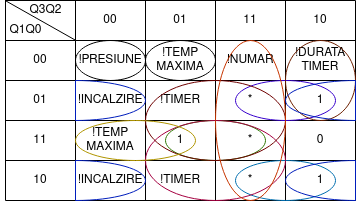

The diagram above was exported from draw.io. Its source (the exported page's mxGraphModel, read from the mxfile embedded in the PNG):
<mxGraphModel dx="599" dy="334" grid="1" gridSize="10" guides="1" tooltips="1" connect="1" arrows="1" fold="1" page="1" pageScale="1" pageWidth="827" pageHeight="1169" math="0" shadow="0">
  <root>
    <mxCell id="0" />
    <mxCell id="1" parent="0" />
    <mxCell id="VpzBe1MpziRyCnA56lvc-14" value="" style="shape=table;html=1;whiteSpace=wrap;startSize=0;container=1;collapsible=0;childLayout=tableLayout;" parent="1" vertex="1">
      <mxGeometry x="320" y="220" width="350" height="200" as="geometry" />
    </mxCell>
    <mxCell id="VpzBe1MpziRyCnA56lvc-15" value="" style="shape=tableRow;horizontal=0;startSize=0;swimlaneHead=0;swimlaneBody=0;top=0;left=0;bottom=0;right=0;collapsible=0;dropTarget=0;fillColor=none;points=[[0,0.5],[1,0.5]];portConstraint=eastwest;" parent="VpzBe1MpziRyCnA56lvc-14" vertex="1">
      <mxGeometry width="350" height="40" as="geometry" />
    </mxCell>
    <mxCell id="VpzBe1MpziRyCnA56lvc-16" value="&lt;div&gt;&lt;br&gt;&lt;/div&gt;&lt;div&gt;&lt;br&gt;&lt;/div&gt;&lt;div&gt;&lt;br&gt;&lt;/div&gt;&lt;div&gt;&lt;br&gt;&lt;/div&gt;&lt;div&gt;&lt;br&gt;&lt;/div&gt;&lt;div&gt;&lt;br&gt;&lt;/div&gt;" style="shape=partialRectangle;html=1;whiteSpace=wrap;connectable=0;fillColor=none;top=0;left=0;bottom=0;right=0;overflow=hidden;" parent="VpzBe1MpziRyCnA56lvc-15" vertex="1">
      <mxGeometry width="70" height="40" as="geometry">
        <mxRectangle width="70" height="40" as="alternateBounds" />
      </mxGeometry>
    </mxCell>
    <mxCell id="VpzBe1MpziRyCnA56lvc-17" value="&lt;div&gt;00&lt;/div&gt;" style="shape=partialRectangle;html=1;whiteSpace=wrap;connectable=0;fillColor=none;top=0;left=0;bottom=0;right=0;overflow=hidden;" parent="VpzBe1MpziRyCnA56lvc-15" vertex="1">
      <mxGeometry x="70" width="70" height="40" as="geometry">
        <mxRectangle width="70" height="40" as="alternateBounds" />
      </mxGeometry>
    </mxCell>
    <mxCell id="VpzBe1MpziRyCnA56lvc-27" value="01" style="shape=partialRectangle;html=1;whiteSpace=wrap;connectable=0;fillColor=none;top=0;left=0;bottom=0;right=0;overflow=hidden;" parent="VpzBe1MpziRyCnA56lvc-15" vertex="1">
      <mxGeometry x="140" width="70" height="40" as="geometry">
        <mxRectangle width="70" height="40" as="alternateBounds" />
      </mxGeometry>
    </mxCell>
    <mxCell id="VpzBe1MpziRyCnA56lvc-30" value="11" style="shape=partialRectangle;html=1;whiteSpace=wrap;connectable=0;fillColor=none;top=0;left=0;bottom=0;right=0;overflow=hidden;" parent="VpzBe1MpziRyCnA56lvc-15" vertex="1">
      <mxGeometry x="210" width="70" height="40" as="geometry">
        <mxRectangle width="70" height="40" as="alternateBounds" />
      </mxGeometry>
    </mxCell>
    <mxCell id="VpzBe1MpziRyCnA56lvc-18" value="10" style="shape=partialRectangle;html=1;whiteSpace=wrap;connectable=0;fillColor=none;top=0;left=0;bottom=0;right=0;overflow=hidden;" parent="VpzBe1MpziRyCnA56lvc-15" vertex="1">
      <mxGeometry x="280" width="70" height="40" as="geometry">
        <mxRectangle width="70" height="40" as="alternateBounds" />
      </mxGeometry>
    </mxCell>
    <mxCell id="VpzBe1MpziRyCnA56lvc-19" value="" style="shape=tableRow;horizontal=0;startSize=0;swimlaneHead=0;swimlaneBody=0;top=0;left=0;bottom=0;right=0;collapsible=0;dropTarget=0;fillColor=none;points=[[0,0.5],[1,0.5]];portConstraint=eastwest;" parent="VpzBe1MpziRyCnA56lvc-14" vertex="1">
      <mxGeometry y="40" width="350" height="40" as="geometry" />
    </mxCell>
    <mxCell id="VpzBe1MpziRyCnA56lvc-20" value="00" style="shape=partialRectangle;html=1;whiteSpace=wrap;connectable=0;fillColor=none;top=0;left=0;bottom=0;right=0;overflow=hidden;" parent="VpzBe1MpziRyCnA56lvc-19" vertex="1">
      <mxGeometry width="70" height="40" as="geometry">
        <mxRectangle width="70" height="40" as="alternateBounds" />
      </mxGeometry>
    </mxCell>
    <mxCell id="VpzBe1MpziRyCnA56lvc-21" value="!PRESIUNE" style="shape=partialRectangle;html=1;whiteSpace=wrap;connectable=0;fillColor=none;top=0;left=0;bottom=0;right=0;overflow=hidden;" parent="VpzBe1MpziRyCnA56lvc-19" vertex="1">
      <mxGeometry x="70" width="70" height="40" as="geometry">
        <mxRectangle width="70" height="40" as="alternateBounds" />
      </mxGeometry>
    </mxCell>
    <mxCell id="VpzBe1MpziRyCnA56lvc-28" value="&lt;div&gt;!TEMP&lt;/div&gt;&lt;div&gt;MAXIMA&lt;br&gt;&lt;/div&gt;" style="shape=partialRectangle;html=1;whiteSpace=wrap;connectable=0;fillColor=none;top=0;left=0;bottom=0;right=0;overflow=hidden;" parent="VpzBe1MpziRyCnA56lvc-19" vertex="1">
      <mxGeometry x="140" width="70" height="40" as="geometry">
        <mxRectangle width="70" height="40" as="alternateBounds" />
      </mxGeometry>
    </mxCell>
    <mxCell id="VpzBe1MpziRyCnA56lvc-31" value="!NUMAR" style="shape=partialRectangle;html=1;whiteSpace=wrap;connectable=0;fillColor=none;top=0;left=0;bottom=0;right=0;overflow=hidden;" parent="VpzBe1MpziRyCnA56lvc-19" vertex="1">
      <mxGeometry x="210" width="70" height="40" as="geometry">
        <mxRectangle width="70" height="40" as="alternateBounds" />
      </mxGeometry>
    </mxCell>
    <mxCell id="VpzBe1MpziRyCnA56lvc-22" value="!DURATA&lt;br&gt;TIMER" style="shape=partialRectangle;html=1;whiteSpace=wrap;connectable=0;fillColor=none;top=0;left=0;bottom=0;right=0;overflow=hidden;" parent="VpzBe1MpziRyCnA56lvc-19" vertex="1">
      <mxGeometry x="280" width="70" height="40" as="geometry">
        <mxRectangle width="70" height="40" as="alternateBounds" />
      </mxGeometry>
    </mxCell>
    <mxCell id="VpzBe1MpziRyCnA56lvc-23" value="" style="shape=tableRow;horizontal=0;startSize=0;swimlaneHead=0;swimlaneBody=0;top=0;left=0;bottom=0;right=0;collapsible=0;dropTarget=0;fillColor=none;points=[[0,0.5],[1,0.5]];portConstraint=eastwest;" parent="VpzBe1MpziRyCnA56lvc-14" vertex="1">
      <mxGeometry y="80" width="350" height="40" as="geometry" />
    </mxCell>
    <mxCell id="VpzBe1MpziRyCnA56lvc-24" value="01" style="shape=partialRectangle;html=1;whiteSpace=wrap;connectable=0;fillColor=none;top=0;left=0;bottom=0;right=0;overflow=hidden;" parent="VpzBe1MpziRyCnA56lvc-23" vertex="1">
      <mxGeometry width="70" height="40" as="geometry">
        <mxRectangle width="70" height="40" as="alternateBounds" />
      </mxGeometry>
    </mxCell>
    <mxCell id="VpzBe1MpziRyCnA56lvc-25" value="!INCALZIRE" style="shape=partialRectangle;html=1;whiteSpace=wrap;connectable=0;fillColor=none;top=0;left=0;bottom=0;right=0;overflow=hidden;" parent="VpzBe1MpziRyCnA56lvc-23" vertex="1">
      <mxGeometry x="70" width="70" height="40" as="geometry">
        <mxRectangle width="70" height="40" as="alternateBounds" />
      </mxGeometry>
    </mxCell>
    <mxCell id="VpzBe1MpziRyCnA56lvc-29" value="!TIMER" style="shape=partialRectangle;html=1;whiteSpace=wrap;connectable=0;fillColor=none;top=0;left=0;bottom=0;right=0;overflow=hidden;pointerEvents=1;" parent="VpzBe1MpziRyCnA56lvc-23" vertex="1">
      <mxGeometry x="140" width="70" height="40" as="geometry">
        <mxRectangle width="70" height="40" as="alternateBounds" />
      </mxGeometry>
    </mxCell>
    <mxCell id="VpzBe1MpziRyCnA56lvc-32" value="*" style="shape=partialRectangle;html=1;whiteSpace=wrap;connectable=0;fillColor=none;top=0;left=0;bottom=0;right=0;overflow=hidden;pointerEvents=1;" parent="VpzBe1MpziRyCnA56lvc-23" vertex="1">
      <mxGeometry x="210" width="70" height="40" as="geometry">
        <mxRectangle width="70" height="40" as="alternateBounds" />
      </mxGeometry>
    </mxCell>
    <mxCell id="VpzBe1MpziRyCnA56lvc-26" value="1" style="shape=partialRectangle;html=1;whiteSpace=wrap;connectable=0;fillColor=none;top=0;left=0;bottom=0;right=0;overflow=hidden;pointerEvents=1;" parent="VpzBe1MpziRyCnA56lvc-23" vertex="1">
      <mxGeometry x="280" width="70" height="40" as="geometry">
        <mxRectangle width="70" height="40" as="alternateBounds" />
      </mxGeometry>
    </mxCell>
    <mxCell id="VpzBe1MpziRyCnA56lvc-36" style="shape=tableRow;horizontal=0;startSize=0;swimlaneHead=0;swimlaneBody=0;top=0;left=0;bottom=0;right=0;collapsible=0;dropTarget=0;fillColor=none;points=[[0,0.5],[1,0.5]];portConstraint=eastwest;" parent="VpzBe1MpziRyCnA56lvc-14" vertex="1">
      <mxGeometry y="120" width="350" height="40" as="geometry" />
    </mxCell>
    <mxCell id="VpzBe1MpziRyCnA56lvc-37" value="11" style="shape=partialRectangle;html=1;whiteSpace=wrap;connectable=0;fillColor=none;top=0;left=0;bottom=0;right=0;overflow=hidden;" parent="VpzBe1MpziRyCnA56lvc-36" vertex="1">
      <mxGeometry width="70" height="40" as="geometry">
        <mxRectangle width="70" height="40" as="alternateBounds" />
      </mxGeometry>
    </mxCell>
    <mxCell id="VpzBe1MpziRyCnA56lvc-38" value="&lt;div&gt;!TEMP&lt;/div&gt;&lt;div&gt;MAXIMA&lt;br&gt;&lt;/div&gt;" style="shape=partialRectangle;html=1;whiteSpace=wrap;connectable=0;fillColor=none;top=0;left=0;bottom=0;right=0;overflow=hidden;" parent="VpzBe1MpziRyCnA56lvc-36" vertex="1">
      <mxGeometry x="70" width="70" height="40" as="geometry">
        <mxRectangle width="70" height="40" as="alternateBounds" />
      </mxGeometry>
    </mxCell>
    <mxCell id="VpzBe1MpziRyCnA56lvc-39" value="1" style="shape=partialRectangle;html=1;whiteSpace=wrap;connectable=0;fillColor=none;top=0;left=0;bottom=0;right=0;overflow=hidden;pointerEvents=1;" parent="VpzBe1MpziRyCnA56lvc-36" vertex="1">
      <mxGeometry x="140" width="70" height="40" as="geometry">
        <mxRectangle width="70" height="40" as="alternateBounds" />
      </mxGeometry>
    </mxCell>
    <mxCell id="VpzBe1MpziRyCnA56lvc-40" value="*" style="shape=partialRectangle;html=1;whiteSpace=wrap;connectable=0;fillColor=none;top=0;left=0;bottom=0;right=0;overflow=hidden;pointerEvents=1;" parent="VpzBe1MpziRyCnA56lvc-36" vertex="1">
      <mxGeometry x="210" width="70" height="40" as="geometry">
        <mxRectangle width="70" height="40" as="alternateBounds" />
      </mxGeometry>
    </mxCell>
    <mxCell id="VpzBe1MpziRyCnA56lvc-41" value="0" style="shape=partialRectangle;html=1;whiteSpace=wrap;connectable=0;fillColor=none;top=0;left=0;bottom=0;right=0;overflow=hidden;pointerEvents=1;" parent="VpzBe1MpziRyCnA56lvc-36" vertex="1">
      <mxGeometry x="280" width="70" height="40" as="geometry">
        <mxRectangle width="70" height="40" as="alternateBounds" />
      </mxGeometry>
    </mxCell>
    <mxCell id="VpzBe1MpziRyCnA56lvc-42" style="shape=tableRow;horizontal=0;startSize=0;swimlaneHead=0;swimlaneBody=0;top=0;left=0;bottom=0;right=0;collapsible=0;dropTarget=0;fillColor=none;points=[[0,0.5],[1,0.5]];portConstraint=eastwest;" parent="VpzBe1MpziRyCnA56lvc-14" vertex="1">
      <mxGeometry y="160" width="350" height="40" as="geometry" />
    </mxCell>
    <mxCell id="VpzBe1MpziRyCnA56lvc-43" value="10" style="shape=partialRectangle;html=1;whiteSpace=wrap;connectable=0;fillColor=none;top=0;left=0;bottom=0;right=0;overflow=hidden;" parent="VpzBe1MpziRyCnA56lvc-42" vertex="1">
      <mxGeometry width="70" height="40" as="geometry">
        <mxRectangle width="70" height="40" as="alternateBounds" />
      </mxGeometry>
    </mxCell>
    <mxCell id="VpzBe1MpziRyCnA56lvc-44" value="!INCALZIRE" style="shape=partialRectangle;html=1;whiteSpace=wrap;connectable=0;fillColor=none;top=0;left=0;bottom=0;right=0;overflow=hidden;" parent="VpzBe1MpziRyCnA56lvc-42" vertex="1">
      <mxGeometry x="70" width="70" height="40" as="geometry">
        <mxRectangle width="70" height="40" as="alternateBounds" />
      </mxGeometry>
    </mxCell>
    <mxCell id="VpzBe1MpziRyCnA56lvc-45" value="!TIMER" style="shape=partialRectangle;html=1;whiteSpace=wrap;connectable=0;fillColor=none;top=0;left=0;bottom=0;right=0;overflow=hidden;pointerEvents=1;" parent="VpzBe1MpziRyCnA56lvc-42" vertex="1">
      <mxGeometry x="140" width="70" height="40" as="geometry">
        <mxRectangle width="70" height="40" as="alternateBounds" />
      </mxGeometry>
    </mxCell>
    <mxCell id="VpzBe1MpziRyCnA56lvc-46" value="*" style="shape=partialRectangle;html=1;whiteSpace=wrap;connectable=0;fillColor=none;top=0;left=0;bottom=0;right=0;overflow=hidden;pointerEvents=1;" parent="VpzBe1MpziRyCnA56lvc-42" vertex="1">
      <mxGeometry x="210" width="70" height="40" as="geometry">
        <mxRectangle width="70" height="40" as="alternateBounds" />
      </mxGeometry>
    </mxCell>
    <mxCell id="VpzBe1MpziRyCnA56lvc-47" value="1" style="shape=partialRectangle;html=1;whiteSpace=wrap;connectable=0;fillColor=none;top=0;left=0;bottom=0;right=0;overflow=hidden;pointerEvents=1;" parent="VpzBe1MpziRyCnA56lvc-42" vertex="1">
      <mxGeometry x="280" width="70" height="40" as="geometry">
        <mxRectangle width="70" height="40" as="alternateBounds" />
      </mxGeometry>
    </mxCell>
    <mxCell id="VpzBe1MpziRyCnA56lvc-48" value="" style="endArrow=none;html=1;rounded=0;exitX=0.001;exitY=0.01;exitDx=0;exitDy=0;exitPerimeter=0;entryX=0.199;entryY=0.988;entryDx=0;entryDy=0;entryPerimeter=0;" parent="VpzBe1MpziRyCnA56lvc-14" source="VpzBe1MpziRyCnA56lvc-15" target="VpzBe1MpziRyCnA56lvc-15" edge="1">
      <mxGeometry width="50" height="50" relative="1" as="geometry">
        <mxPoint x="70" y="90" as="sourcePoint" />
        <mxPoint x="120" y="40" as="targetPoint" />
      </mxGeometry>
    </mxCell>
    <mxCell id="VpzBe1MpziRyCnA56lvc-49" value="Q3Q2" style="text;html=1;align=center;verticalAlign=middle;resizable=0;points=[];autosize=1;strokeColor=none;fillColor=none;" parent="1" vertex="1">
      <mxGeometry x="335" y="220" width="50" height="20" as="geometry" />
    </mxCell>
    <mxCell id="VpzBe1MpziRyCnA56lvc-50" value="Q1Q0" style="text;html=1;align=center;verticalAlign=middle;resizable=0;points=[];autosize=1;strokeColor=none;fillColor=none;" parent="1" vertex="1">
      <mxGeometry x="315" y="240" width="50" height="20" as="geometry" />
    </mxCell>
    <mxCell id="mPo_x2mV5Y5MzxuJHgUa-1" value="" style="ellipse;whiteSpace=wrap;html=1;fillColor=none;fontColor=#ffffff;strokeColor=#2D7600;" parent="1" vertex="1">
      <mxGeometry x="480" y="340" width="100" height="40" as="geometry" />
    </mxCell>
    <mxCell id="mPo_x2mV5Y5MzxuJHgUa-2" value="" style="ellipse;whiteSpace=wrap;html=1;fillColor=none;fontColor=#ffffff;strokeColor=#006EAF;" parent="1" vertex="1">
      <mxGeometry x="550" y="380" width="100" height="40" as="geometry" />
    </mxCell>
    <mxCell id="mPo_x2mV5Y5MzxuJHgUa-3" value="" style="ellipse;whiteSpace=wrap;html=1;fillColor=none;fontColor=#ffffff;strokeColor=#3700CC;" parent="1" vertex="1">
      <mxGeometry x="550" y="300" width="100" height="40" as="geometry" />
    </mxCell>
    <mxCell id="mPo_x2mV5Y5MzxuJHgUa-4" value="" style="ellipse;whiteSpace=wrap;html=1;fillColor=none;fontColor=#ffffff;strokeColor=#A50040;" parent="1" vertex="1">
      <mxGeometry x="460" y="340" width="140" height="80" as="geometry" />
    </mxCell>
    <mxCell id="mPo_x2mV5Y5MzxuJHgUa-5" value="" style="ellipse;whiteSpace=wrap;html=1;fillColor=none;fontColor=#ffffff;strokeColor=#6F0000;" parent="1" vertex="1">
      <mxGeometry x="460" y="300" width="140" height="80" as="geometry" />
    </mxCell>
    <mxCell id="mPo_x2mV5Y5MzxuJHgUa-6" value="" style="ellipse;whiteSpace=wrap;html=1;fillColor=none;fontColor=#000000;strokeColor=#C73500;" parent="1" vertex="1">
      <mxGeometry x="530" y="260" width="70" height="160" as="geometry" />
    </mxCell>
    <mxCell id="mPo_x2mV5Y5MzxuJHgUa-7" value="" style="ellipse;whiteSpace=wrap;html=1;fillColor=none;fontColor=#ffffff;strokeColor=#6D1F00;" parent="1" vertex="1">
      <mxGeometry x="600" y="260" width="70" height="80" as="geometry" />
    </mxCell>
    <mxCell id="mPo_x2mV5Y5MzxuJHgUa-8" value="" style="ellipse;whiteSpace=wrap;html=1;fillColor=none;fontColor=#000000;strokeColor=#B09500;" parent="1" vertex="1">
      <mxGeometry x="390" y="340" width="120" height="40" as="geometry" />
    </mxCell>
    <mxCell id="mPo_x2mV5Y5MzxuJHgUa-10" value="" style="ellipse;whiteSpace=wrap;html=1;fillColor=none;" parent="1" vertex="1">
      <mxGeometry x="390" y="260" width="70" height="40" as="geometry" />
    </mxCell>
    <mxCell id="mPo_x2mV5Y5MzxuJHgUa-12" value="" style="ellipse;whiteSpace=wrap;html=1;fillColor=none;" parent="1" vertex="1">
      <mxGeometry x="460" y="260" width="70" height="40" as="geometry" />
    </mxCell>
    <mxCell id="mPo_x2mV5Y5MzxuJHgUa-13" value="" style="verticalLabelPosition=bottom;verticalAlign=top;html=1;shape=mxgraph.basic.half_circle;fillColor=none;direction=north;fontColor=#ffffff;strokeColor=#001DBC;" parent="1" vertex="1">
      <mxGeometry x="390" y="300" width="70" height="40" as="geometry" />
    </mxCell>
    <mxCell id="mPo_x2mV5Y5MzxuJHgUa-14" value="" style="verticalLabelPosition=bottom;verticalAlign=top;html=1;shape=mxgraph.basic.half_circle;fillColor=none;direction=south;fontColor=#ffffff;strokeColor=#001DBC;" parent="1" vertex="1">
      <mxGeometry x="600" y="300" width="70" height="40" as="geometry" />
    </mxCell>
    <mxCell id="mPo_x2mV5Y5MzxuJHgUa-15" value="" style="verticalLabelPosition=bottom;verticalAlign=top;html=1;shape=mxgraph.basic.half_circle;fillColor=none;direction=north;fontColor=#ffffff;strokeColor=#001DBC;" parent="1" vertex="1">
      <mxGeometry x="390" y="380" width="70" height="40" as="geometry" />
    </mxCell>
    <mxCell id="mPo_x2mV5Y5MzxuJHgUa-16" value="" style="verticalLabelPosition=bottom;verticalAlign=top;html=1;shape=mxgraph.basic.half_circle;fillColor=none;direction=south;fontColor=#ffffff;strokeColor=#001DBC;" parent="1" vertex="1">
      <mxGeometry x="600" y="380" width="70" height="40" as="geometry" />
    </mxCell>
  </root>
</mxGraphModel>